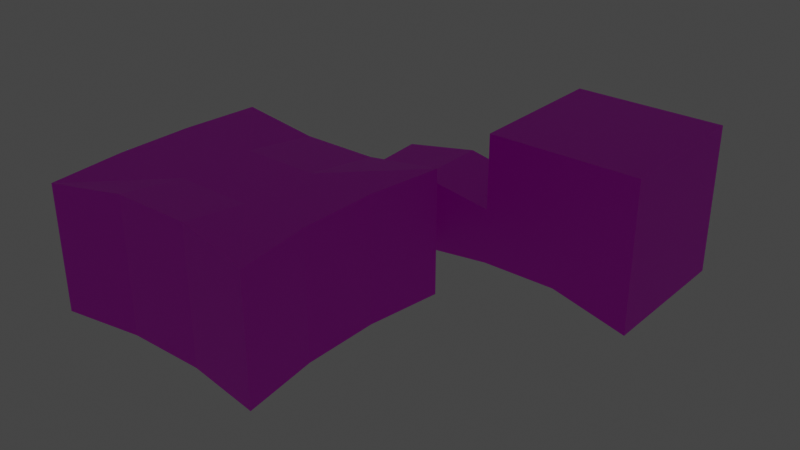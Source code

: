 # Source: models.blend  (saved by Blender 4.1.24; exported with 4.5.12 LTS)
import bpy
from mathutils import Matrix  # noqa: F401  (used for matrix-valued properties, if any)

bpy.ops.wm.read_factory_settings(use_empty=True)
scene = bpy.context.scene
scene.name = 'Scene2'

# ---- images (referenced by path relative to the original .blend; pixels are not part of the script)
import os
ASSET_DIR = os.environ.get("B2B_ASSET_DIR", "")  # directory of the original .blend (textures are referenced by path, not embedded)
HERE = os.path.dirname(os.path.abspath(__file__))  # packed textures are extracted next to this script under _unpacked/

def load_image(name, relpath, width, height, colorspace="sRGB"):
    """Load a texture the original file referenced (path relative to the .blend, or extracted next to this script)."""
    p = next((c for c in (os.path.join(HERE, relpath), os.path.join(ASSET_DIR, relpath)) if relpath and os.path.exists(c)), "")
    if p:
        img = bpy.data.images.load(p, check_existing=True)
        img.name = name
    else:  # same state as the original file: an image datablock whose file is absent (Cycles renders it pink)
        img = bpy.data.images.new(name, width, height)
        img.source = "FILE"
        img.filepath = "//" + (relpath or name)
    img.colorspace_settings.name = colorspace
    return img
img_stone3_skull_png = load_image('stone3_skull.png', 'stone3_skull.png', 1024, 1024, 'sRGB')
img_stone3_png = load_image('stone3.png', 'stone3.png', 1024, 1024, 'sRGB')

# ---- materials (node trees are filled in below, after node groups)
mat_stone3_skull = bpy.data.materials.new('Stone3_Skull')
mat_stone3_skull.use_backface_culling = True
mat_stone3_skull.use_transparent_shadow = False
mat_stone3 = bpy.data.materials.new('Stone3')
mat_stone3.use_backface_culling = True
mat_stone3.use_transparent_shadow = False

# ---- material node trees
mat_stone3_skull.use_nodes = True; mat_stone3_skull.node_tree.nodes.clear()
_N = mat_stone3_skull.node_tree.nodes; _L = mat_stone3_skull.node_tree.links
n0 = _N.new('ShaderNodeBsdfPrincipled'); n0.name = 'Principled BSDF'; n0.location = (10, 300)
n0.inputs[2].default_value = 0.0
n0.inputs[3].default_value = 1.0
n0.inputs[9].default_value = (5.96e-08, 1.49e-08, 0.0)
n0.inputs[10].default_value = 0.0
n0.inputs[13].default_value = 0.0
n0.inputs[20].default_value = 0.0
n0.inputs[21].default_value = 1.0
n0.inputs[25].default_value = 0.0
n1 = _N.new('ShaderNodeOutputMaterial'); n1.name = 'Material Output'; n1.location = (300, 300)
n2 = _N.new('ShaderNodeTexImage'); n2.name = 'Image Texture'; n2.location = (-280, 260)
n2.image = img_stone3_skull_png
n2.interpolation = 'Closest'
_L.new(n0.outputs[0], n1.inputs[0])
_L.new(n2.outputs[0], n0.inputs[0])
n1.is_active_output = True
mat_stone3.use_nodes = True; mat_stone3.node_tree.nodes.clear()
_N = mat_stone3.node_tree.nodes; _L = mat_stone3.node_tree.links
n0 = _N.new('ShaderNodeBsdfPrincipled'); n0.name = 'Principled BSDF'; n0.location = (10, 300)
n1 = _N.new('ShaderNodeOutputMaterial'); n1.name = 'Material Output'; n1.location = (300, 300)
n2 = _N.new('ShaderNodeTexImage'); n2.name = 'Image Texture'; n2.location = (-280, 260)
n2.image = img_stone3_png
_L.new(n0.outputs[0], n1.inputs[0])
_L.new(n2.outputs[0], n0.inputs[0])
n1.is_active_output = True

# ---- world
world_world_002 = bpy.data.worlds.new('World.002'); scene.world = world_world_002
world_world_002.use_nodes = True; world_world_002.node_tree.nodes.clear()
_N = world_world_002.node_tree.nodes; _L = world_world_002.node_tree.links
n0 = _N.new('ShaderNodeBackground'); n0.name = 'Background'; n0.location = (10, 300)
n0.inputs[0].default_value = (0.05, 0.05, 0.05, 1.0)
n1 = _N.new('ShaderNodeOutputWorld'); n1.name = 'World Output'; n1.location = (300, 300)
_L.new(n0.outputs[0], n1.inputs[0])
n1.is_active_output = True
world_world_002.use_sun_shadow = False
world_world_002.sun_shadow_jitter_overblur = 0.0

# ---- lights
light_point_008 = bpy.data.lights.new('Point.008', 'POINT')
light_point_008.color = (1.0, 0.3637, 0.1431)
light_point_008.transmission_factor = 0.0
light_point_008.energy = 200.0
light_point_008.shadow_maximum_resolution = 0.006
light_point_008.use_absolute_resolution = True
light_point_006 = bpy.data.lights.new('Point.006', 'POINT')
light_point_006.color = (0.163, 0.4157, 1.0)
light_point_006.transmission_factor = 0.0
light_point_006.energy = 300.0
light_point_006.shadow_maximum_resolution = 0.006
light_point_006.use_absolute_resolution = True

# ---- meshes
me_cube_003 = bpy.data.meshes.new('Cube.003')
me_cube_003.from_pydata([(1.0, 1.0, 1.0), (1.0, 1.0, -1.0), (1.0, -1.0, 1.0), (1.0, -1.0, -1.0), (-1.0, 1.0, 1.0), (-1.0, 1.0, -1.0), (-1.0, -1.0, 1.0), (-1.0, -1.0, -0.7406), (1.0, 0.0, 1.0), (1.0, 1.0, 0.0), (1.0, 0.0, -1.0), (1.0, -1.0, 0.0), (0.0, -1.0, 1.0), (0.0, -1.0, -0.7406), (-1.0, -1.0, 0.0), (-1.0, 0.0, 1.0), (-1.0, 0.0, -0.7406), (-1.0, 1.0, 0.0), (0.0, 1.0, 1.0), (0.0, 1.0, -1.0), (0.0, 0.0, -0.7406), (0.0, 0.0, 1.0), (0.0, 1.0, 0.0), (-1.0, 0.0, 0.0), (0.0, -1.0, 0.0), (1.0, 0.0, 0.0), (-2.0, -1.0, -0.8548), (-2.0, -1.0, 0.1618), (-2.0, 0.05801, -0.7406), (-2.0, 0.05801, 0.1618), (-2.925, -1.0, -0.8548), (-2.925, -1.0, 0.0), (-3.0, 0.0, -0.7406), (-3.0, 0.0, 0.0), (-2.0, -2.0, -0.7406), (-2.0, -2.0, 0.0), (-3.0, -2.0, -0.7406), (-3.0, -2.0, 0.0), (-2.0, -3.0, -0.5727), (-2.0, -4.843, 0.0), (-3.0, -3.0, -0.5727), (-2.0, -4.843, -0.7406), (-1.0, -2.0, -0.7406), (-1.0, -2.0, 0.0), (-1.141, -3.0, -0.7406), (-1.141, -3.0, 0.0), (-4.0, -2.0, -0.7406), (-4.0, -2.0, 0.0), (-4.093, -3.0, -0.7406), (-4.093, -3.0, 0.0), (-2.0, -2.0, 0.756), (-3.0, -2.0, 0.756), (-2.0, -3.0, 0.8926), (-3.0, -3.0, 0.8926), (-1.0, -2.0, 0.8926), (-1.141, -3.0, 0.8926), (-4.093, -3.0, 0.8926), (-4.0, -2.0, 0.8926), (-2.0, -4.0, -0.5727), (-3.0, -4.0, -0.5727), (-3.0, -4.0, 0.8926), (-4.093, -4.0, 0.0), (-4.093, -4.0, 0.8926), (-1.141, -4.0, -0.7406), (-1.141, -4.0, 0.0), (-4.093, -4.0, -0.7406), (-2.0, -4.0, 0.8926), (-1.141, -4.0, 0.8926), (-3.0, -4.843, -0.7406), (-3.0, -4.843, 0.0), (-3.0, -4.843, 1.005), (-4.0, -5.0, 0.0), (-4.0, -5.0, 0.8926), (-1.0, -5.0, -0.7406), (-1.0, -5.0, 0.0), (-4.0, -5.0, -0.7406), (-2.0, -4.843, 1.005), (-1.0, -5.0, 0.8926)], [], [(25, 10, 3, 11), (24, 13, 7, 14), (23, 16, 5, 17), (22, 19, 1, 9), (21, 15, 4, 18), (16, 20, 19, 5), (7, 13, 20, 16), (13, 3, 10, 20), (8, 21, 18, 0), (2, 12, 21, 8), (12, 6, 15, 21), (18, 22, 9, 0), (4, 17, 22, 18), (17, 5, 19, 22), (15, 23, 17, 4), (6, 14, 23, 15), (7, 16, 28, 26), (12, 24, 14, 6), (2, 11, 24, 12), (11, 3, 13, 24), (8, 25, 11, 2), (0, 9, 25, 8), (9, 1, 10, 25), (29, 27, 31, 33), (14, 7, 26, 27), (16, 23, 29, 28), (23, 14, 27, 29), (31, 30, 32, 33), (27, 26, 34, 35), (28, 29, 33, 32), (26, 28, 32, 30), (37, 35, 50, 51), (26, 30, 36, 34), (31, 27, 35, 37), (30, 31, 37, 36), (53, 52, 66, 60), (40, 48, 65, 59), (34, 36, 40, 38), (40, 36, 46), (43, 42, 44, 45), (35, 34, 42, 43), (38, 44, 42), (49, 47, 57, 56), (46, 47, 49, 48), (55, 45, 64, 67), (48, 49, 61, 65), (36, 37, 47, 46), (51, 50, 52, 53), (52, 50, 54), (53, 56, 57), (47, 37, 51, 57), (38, 40, 59, 58), (43, 45, 55, 54), (35, 43, 54, 50), (44, 38, 58, 63), (67, 64, 74, 77), (65, 61, 71, 75), (60, 66, 76, 70), (61, 62, 72, 71), (58, 41, 73), (60, 70, 72), (56, 53, 60, 62), (49, 56, 62, 61), (52, 55, 67, 66), (45, 44, 63, 64), (39, 41, 68, 69), (41, 39, 74, 73), (69, 71, 72, 70), (69, 68, 75, 71), (74, 39, 76, 77), (39, 69, 70, 76), (64, 63, 73, 74), (66, 67, 77), (58, 59, 68, 41), (59, 65, 75), (20, 10, 1), (19, 20, 1), (34, 38, 42), (48, 40, 46), (68, 59, 75), (63, 58, 73), (55, 52, 54), (76, 66, 77), (51, 53, 57), (62, 60, 72)])
me_cube_003.polygons.foreach_set('material_index', [1, 1, 1, 1, 1, 1, 1, 1, 1, 1, 1, 1, 1, 1, 1, 1, 1, 1, 1, 1, 1, 1, 1, 1, 1, 1, 1, 1, 1, 1, 1, 1, 1, 1, 1, 1, 1, 1, 1, 1, 1, 1, 1, 1, 1, 1, 1, 1, 1, 1, 1, 0, 1, 1, 1, 1, 1, 1, 1, 1, 1, 1, 1, 1, 1, 1, 1, 1, 1, 1, 1, 1, 1, 1, 1, 1, 1, 1, 1, 1, 1, 1, 1, 1, 1])
_uv = me_cube_003.uv_layers.new(name='UVMap')
_uv.uv.foreach_set('vector', [0.04688, 0.04688, 1.0, 0.04688, 1.0, 1.0, 0.04688, 1.0, 0.04688, 0.04688, 1.0, 0.04688, 1.0, 0.9531, 0.04688, 0.9531, 0.04688, 0.0, 1.0, 0.0, 1.0, 1.0, 0.04688, 1.0, 0.04688, 0.04688, 1.0, 0.04688, 1.0, 1.0, 0.04688, 1.0, 0.04688, 0.04688, 1.0, 0.04688, 1.0, 1.0, 0.04688, 1.0, 0.0, 0.04688, 0.9531, 0.04688, 0.9531, 1.0, 0.0, 1.0, 0.04688, 0.0, 0.9531, 0.0, 0.9531, 0.9531, 0.04688, 0.9531, 0.04688, 0.0, 1.0, 0.0, 1.0, 0.9531, 0.04688, 0.9531, 0.0, 0.04688, 0.9531, 0.04688, 0.9531, 1.0, 0.0, 1.0, 0.0, 0.0, 0.9531, 0.0, 0.9531, 0.9531, 0.0, 0.9531, 0.04688, 0.0, 1.0, 0.0, 1.0, 0.9531, 0.04688, 0.9531, 0.0, 0.04688, 0.9531, 0.04688, 0.9531, 1.0, 0.0, 1.0, 0.0, 0.0, 0.9531, 0.0, 0.9531, 0.9531, 0.0, 0.9531, 0.04688, 0.0, 1.0, 0.0, 1.0, 0.9531, 0.04688, 0.9531, 0.0, 0.04688, 0.9531, 0.04688, 0.9531, 1.0, 0.0, 1.0, 0.0, 0.0, 1.0, 0.0, 1.0, 0.9531, 0.0, 0.9531, 0.0, 0.04688, 1.0, 0.04688, 1.0, 0.9531, 0.0, 0.9531, 0.0, 0.04688, 0.9531, 0.04688, 0.9531, 1.0, 0.0, 1.0, 0.0, 0.0, 0.9531, 0.0, 0.9531, 0.9531, 0.0, 0.9531, 0.04688, 0.0, 1.0, 0.0, 1.0, 0.9531, 0.04688, 0.9531, 0.0, 0.04688, 0.9531, 0.04688, 0.9531, 1.0, 0.0, 1.0, 0.0, 0.0, 0.9531, 0.0, 0.9531, 0.9531, 0.0, 0.9531, 0.04688, 0.0, 1.0, 0.0, 1.0, 0.9531, 0.04688, 0.9531, 0.0, 0.04688, 0.9531, 0.04688, 0.9531, 1.0, 0.0, 1.0, 0.0, 0.04688, 1.0, 0.04688, 1.0, 1.0, 0.0, 1.0, 0.0, 0.0, 1.0, 0.0, 1.0, 0.9531, 0.0, 0.9531, 0.0, 0.0, 1.0, 0.0, 1.0, 0.9531, 0.0, 0.9531, 0.0, 0.04688, 1.0, 0.04688, 1.0, 1.0, 0.0, 1.0, 0.0, 0.0, 1.0, 0.0, 1.0, 1.0, 0.0, 1.0, 0.0, 0.04688, 1.0, 0.04688, 1.0, 1.0, 0.0, 1.0, 0.04688, 0.04688, 1.0, 0.04688, 1.0, 1.0, 0.04688, 1.0, 0.04688, 0.0, 0.9531, 0.0, 0.9531, 1.0, 0.04688, 1.0, 0.0, 0.04688, 1.0, 0.04688, 1.0, 0.9531, 0.0, 0.9531, 0.0, 0.04688, 1.0, 0.04688, 1.0, 1.0, 0.0, 1.0, 0.0, 0.04688, 1.0, 0.04688, 1.0, 1.0, 0.0, 1.0, 0.04688, 0.04688, 0.9531, 0.04688, 0.9531, 0.9531, 0.04688, 0.9531, 0.04688, 0.04688, 1.0, 0.04688, 1.0, 0.9531, 0.04688, 0.9531, 0.04688, 0.04688, 0.9531, 0.04688, 0.9531, 0.9531, 0.04688, 0.9531, 0.04688, 0.04688, 1.0, 0.04688, 1.0, 1.0, 0.04688, 0.0, 1.0, 0.0, 1.0, 0.9531, 0.04688, 0.9531, 0.04688, 0.0, 1.0, 0.0, 1.0, 1.0, 0.04688, 1.0, 0.9531, 0.04688, 0.9531, 1.0, 0.0, 1.0, 0.04688, 0.04688, 1.0, 0.04688, 1.0, 1.0, 0.04688, 1.0, 0.0, 0.0, 0.9531, 0.0, 0.9531, 0.9531, 0.0, 0.9531, 0.0, 0.04688, 0.9531, 0.04688, 0.9531, 0.9531, 0.0, 0.9531, 0.0, 0.04688, 0.9531, 0.04688, 0.9531, 0.9531, 0.0, 0.9531, 0.0, 0.0, 0.9531, 0.0, 0.9531, 1.0, 0.0, 1.0, 0.04688, 0.0, 0.9531, 0.0, 0.9531, 0.9531, 0.04688, 0.9531, 0.04688, 0.04688, 1.0, 0.04688, 1.0, 1.0, 0.9531, 0.04688, 0.9531, 1.0, 0.0, 1.0, 0.0, 0.04688, 0.9531, 0.04688, 0.9531, 1.0, 0.0, 1.0, 0.04688, 0.04688, 0.9531, 0.04688, 0.9531, 0.9531, 0.04688, 0.9531, 0.0, 0.04688, 0.9531, 0.04688, 0.9531, 1.0, 0.0, 1.0, 0.04688, 0.04688, 1.0, 0.04688, 1.0, 1.0, 0.04688, 1.0, 0.0, 0.04688, 0.9531, 0.04688, 0.9531, 0.9531, 0.0, 0.9531, 0.0, 0.04688, 0.9531, 0.04688, 0.9531, 1.0, 0.0, 1.0, 0.0, 0.04688, 0.9531, 0.04688, 0.9531, 1.0, 0.0, 1.0, 0.04688, 0.04688, 0.9531, 0.04688, 0.9531, 1.0, 0.04688, 1.0, 0.04688, 0.04688, 1.0, 0.04688, 1.0, 1.0, 0.04688, 1.0, 0.9531, 0.04688, 0.9531, 1.0, 0.0, 1.0, 0.9531, 0.04688, 0.9531, 1.0, 0.0, 1.0, 0.0, 0.04688, 0.9531, 0.04688, 0.9531, 0.9531, 0.0, 0.9531, 0.04688, 0.04688, 1.0, 0.04688, 1.0, 0.9531, 0.04688, 0.9531, 0.04688, 0.04688, 1.0, 0.04688, 1.0, 0.9531, 0.04688, 0.9531, 0.04688, 0.04688, 1.0, 0.04688, 1.0, 0.9531, 0.04688, 0.9531, 0.04688, 0.04688, 1.0, 0.04688, 1.0, 0.9531, 0.04688, 0.9531, 0.0, 0.04688, 0.9531, 0.04688, 0.9531, 1.0, 0.0, 1.0, 0.04688, 0.04688, 1.0, 0.04688, 1.0, 1.0, 0.04688, 1.0, 0.04688, 0.04688, 1.0, 0.04688, 1.0, 1.0, 0.04688, 1.0, 0.0, 0.04688, 0.9531, 0.04688, 0.9531, 1.0, 0.0, 1.0, 0.04688, 0.04688, 0.9531, 0.04688, 0.9531, 1.0, 0.04688, 1.0, 0.04688, 0.04688, 1.0, 0.04688, 1.0, 1.0, 0.04688, 1.0, 0.04688, 0.04688, 1.0, 0.04688, 1.0, 1.0, 0.04688, 0.04688, 0.9531, 0.04688, 0.9531, 1.0, 0.04688, 1.0, 0.04688, 0.04688, 1.0, 0.04688, 1.0, 1.0, 0.9531, 0.04688, 0.9531, 1.0, 0.0, 1.0, 0.0, 0.04688, 0.9531, 0.04688, 0.0, 1.0, 0.0, 0.04688, 0.9531, 0.04688, 0.0, 1.0, 0.04688, 1.0, 0.04688, 0.04688, 1.0, 1.0, 0.04688, 1.0, 0.04688, 0.04688, 1.0, 1.0, 0.0, 0.04688, 0.9531, 0.04688, 0.0, 1.0, 0.04688, 1.0, 0.04688, 0.04688, 1.0, 1.0, 0.04688, 1.0, 0.04688, 0.04688, 1.0, 1.0, 0.0, 0.04688, 0.9531, 0.04688, 0.0, 1.0, 0.0, 0.04688, 0.9531, 0.04688, 0.0, 1.0])
me_cube_003.materials.append(mat_stone3_skull)
me_cube_003.materials.append(mat_stone3)
me_cube_003.update()

# ---- objects
ob_cube_003 = bpy.data.objects.new('Cube.003', me_cube_003)
ob_point_006 = bpy.data.objects.new('Point.006', light_point_008)
ob_point_007 = bpy.data.objects.new('Point.007', light_point_006)

# ---- transforms, parenting, visibility, modifiers, constraints
ob_cube_003.location = (0.0, 0.0, 2.0)
ob_cube_003.scale = (2.0, 2.0, 2.0)
ob_point_006.location = (0.0, 0.0, 1.479)
ob_point_007.location = (-4.91, -7.578, 2.001)

# ---- collection membership
scene.collection.objects.link(ob_cube_003)
scene.collection.objects.link(ob_point_006)
scene.collection.objects.link(ob_point_007)

# ---- scene / render settings (as saved in the file)
scene.frame_start = 1; scene.frame_end = 250; scene.frame_set(1)
scene.render.engine = 'BLENDER_EEVEE_NEXT'
scene.render.image_settings.exr_codec = 'NONE'
scene.render.simplify_subdivision_render = 0
scene.render.simplify_child_particles_render = 0.0
scene.cycles.sampling_pattern = 'TABULATED_SOBOL'
scene.eevee.use_shadows = False
scene.eevee.ray_tracing_options.trace_max_roughness = 0.0
scene.view_settings.view_transform = 'Filmic'
bpy.context.view_layer.update()

# ---- added for rendering (the .blend has no active camera): camera
cam_auto = bpy.data.cameras.new('AutoCamera')
cam_auto.lens = 50.0
cam_auto.sensor_width = 36.0
cam_auto.clip_end = 1000.0
ob_auto_camera = bpy.data.objects.new('AutoCamera', cam_auto)
scene.collection.objects.link(ob_auto_camera)
ob_auto_camera.location = (11.9355, -22.0336, 14.0277)
ob_auto_camera.rotation_euler = (1.09748, -7.21219e-08, 0.694738)
scene.camera = ob_auto_camera
bpy.context.view_layer.update()
